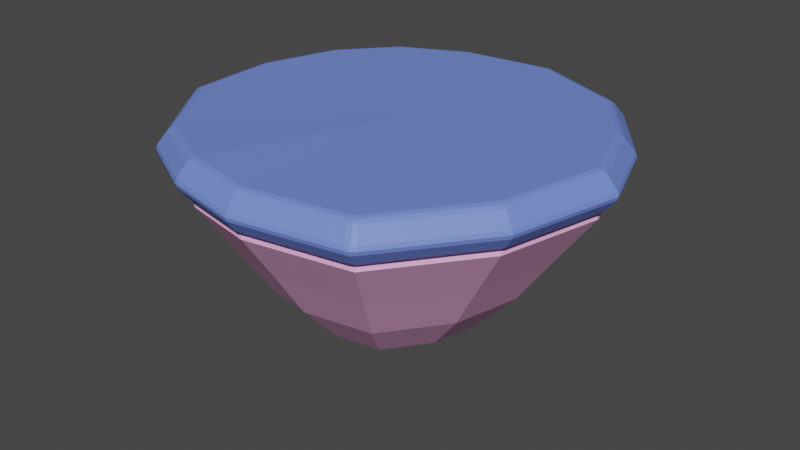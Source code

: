 # Source: island.blend  (saved by Blender 3.4.6; exported with 4.5.12 LTS)
import bpy
from mathutils import Matrix  # noqa: F401  (used for matrix-valued properties, if any)

bpy.ops.wm.read_factory_settings(use_empty=True)
scene = bpy.context.scene
scene.name = 'Scene'

# ---- collections
col_collection = bpy.data.collections.new('Collection'); scene.collection.children.link(col_collection)

# ---- materials (node trees are filled in below, after node groups)
mat_material_001 = bpy.data.materials.new('Material.001')
mat_material_001.use_transparent_shadow = False
mat_material = bpy.data.materials.new('Material')
mat_material.alpha_threshold = 0.0
mat_material.use_transparent_shadow = False
mat_material.roughness = 0.5
mat_material.line_color = (0.0, 0.0, 0.0, 1.0)

# ---- material node trees
mat_material_001.use_nodes = True; mat_material_001.node_tree.nodes.clear()
_N = mat_material_001.node_tree.nodes; _L = mat_material_001.node_tree.links
n0 = _N.new('ShaderNodeBsdfPrincipled'); n0.name = 'BSDF Principista'; n0.location = (10, 300)
n0.distribution = 'GGX'
n0.subsurface_method = 'RANDOM_WALK_SKIN'
n0.inputs[0].default_value = (0.8, 0.391, 0.667, 1.0)
n0.inputs[3].default_value = 1.45
n0.inputs[27].default_value = (0.0, 0.0, 0.0, 1.0)
n0.inputs[28].default_value = 1.0
n1 = _N.new('ShaderNodeOutputMaterial'); n1.name = 'Material'; n1.location = (300, 300)
_L.new(n0.outputs[0], n1.inputs[0])
n1.is_active_output = True
mat_material.use_nodes = True; mat_material.node_tree.nodes.clear()
_N = mat_material.node_tree.nodes; _L = mat_material.node_tree.links
n0 = _N.new('ShaderNodeOutputMaterial'); n0.name = 'Material Output'; n0.location = (300, 300)
n1 = _N.new('ShaderNodeBsdfPrincipled'); n1.name = 'Principled BSDF'; n1.location = (10, 300)
n1.distribution = 'GGX'
n1.subsurface_method = 'RANDOM_WALK_SKIN'
n1.inputs[0].default_value = (0.1663, 0.2567, 0.8, 1.0)
n1.inputs[3].default_value = 1.45
n1.inputs[27].default_value = (0.0, 0.0, 0.0, 1.0)
n1.inputs[28].default_value = 1.0
_L.new(n1.outputs[0], n0.inputs[0])
n0.is_active_output = True

# ---- world
world_world = bpy.data.worlds.new('World'); scene.world = world_world
world_world.use_nodes = True; world_world.node_tree.nodes.clear()
_N = world_world.node_tree.nodes; _L = world_world.node_tree.links
n0 = _N.new('ShaderNodeOutputWorld'); n0.name = 'World Output'; n0.location = (300, 300)
n1 = _N.new('ShaderNodeBackground'); n1.name = 'Background'; n1.location = (10, 300)
n1.inputs[0].default_value = (0.05088, 0.05088, 0.05088, 1.0)
_L.new(n1.outputs[0], n0.inputs[0])
n0.is_active_output = True
world_world.color = (0.05088, 0.05088, 0.05088)
world_world.use_sun_shadow = False
world_world.sun_shadow_jitter_overblur = 0.0

# ---- meshes
me_vert = bpy.data.meshes.new('Vert')
me_vert.from_pydata([(-1.191, -4.334, 0.02765), (0.2445, -4.591, -0.01627), (2.433, -4.211, -0.01627), (3.891, -2.29, -0.01627), (4.418, -0.1581, -0.01627), (3.882, 1.38, -0.01627), (2.844, 2.783, -0.01627), (0.8771, 3.613, -0.01627), (-1.047, 3.401, -0.01627), (-2.425, 2.72, -0.009278), (-3.382, 1.651, -0.01627), (-3.916, 0.053, -0.01627), (-3.851, -1.818, -0.01627), (-2.624, -3.555, -0.01627), (-0.7663, -2.959, -2.126), (0.1678, -3.126, -2.154), (-1.699, -2.452, -2.154), (2.541, -1.629, -2.154), (3.184, 1.058, -1.11), (3.623, -0.2013, -1.11), (3.191, -1.948, -1.11), (1.997, -3.521, -1.11), (0.2047, -3.832, -1.11), (-0.9709, -3.622, -1.074), (1.592, -2.879, -2.154), (2.535, 0.7595, -2.154), (2.884, -0.2414, -2.154), (0.5795, 2.213, -2.154), (1.859, 1.673, -2.154), (-1.569, 1.632, -2.15), (-0.6726, 2.075, -2.154), (-2.54, -0.1041, -2.154), (-2.192, 0.936, -2.154), (-1.75, -0.1932, -3.089), (-2.145, -2.984, -1.11), (-3.15, -1.561, -1.11), (-3.203, -0.02846, -1.11), (-2.766, 1.281, -1.11), (-1.982, 2.156, -1.105), (-0.853, 2.714, -1.11), (0.7229, 2.887, -1.11), (2.334, 2.208, -1.11), (-2.497, -1.322, -2.154), (-1.721, -1.035, -3.089), (1.76, 0.404, -3.089), (0.1846, -0.4297, -3.682), (-1.168, -1.817, -3.089), (-0.5234, -2.168, -3.069), (1.292, 1.036, -3.089), (0.1226, -2.283, -3.089), (0.4073, 1.409, -3.089), (-0.4586, 1.313, -3.089), (-1.51, 0.5261, -3.089), (1.108, -2.112, -3.089), (-1.079, 1.007, -3.085), (1.764, -1.248, -3.089), (2.001, -0.2882, -3.089), (-2.374, -3.256, 0.4929), (-3.485, -1.683, 0.4929), (-3.543, 0.01175, 0.4929), (-3.06, 1.459, 0.4929), (-2.193, 2.428, 0.4993), (-0.9454, 3.043, 0.4929), (0.797, 3.236, 0.4929), (2.578, 2.484, 0.4929), (3.518, 1.213, 0.4929), (4.004, -0.1794, 0.4929), (3.526, -2.11, 0.4929), (2.206, -3.85, 0.4929), (0.2241, -4.194, 0.4929), (-1.076, -3.962, 0.5327), (0.1843, -0.4921, 0.4957)], [], [(2, 1, 22, 21), (6, 7, 63, 64), (13, 0, 70, 57), (5, 6, 64, 65), (12, 13, 57, 58), (58, 57, 71), (4, 5, 65, 66), (11, 12, 58, 59), (3, 4, 66, 67), (10, 11, 59, 60), (2, 3, 67, 68), (9, 10, 60, 61), (1, 2, 68, 69), (8, 9, 61, 62), (0, 1, 69, 70), (31, 32, 52, 33), (3, 2, 21, 20), (15, 14, 47, 49), (30, 27, 50, 51), (29, 30, 51, 54), (39, 40, 27, 30), (28, 25, 44, 48), (22, 23, 14, 15), (25, 26, 56, 44), (35, 36, 31, 42), (12, 11, 36, 35), (14, 16, 46, 47), (13, 12, 35, 34), (11, 10, 37, 36), (17, 24, 53, 55), (10, 9, 38, 37), (23, 34, 16, 14), (26, 17, 55, 56), (20, 21, 24, 17), (34, 35, 42, 16), (32, 29, 54, 52), (21, 22, 15, 24), (24, 15, 49, 53), (18, 19, 26, 25), (42, 31, 33, 43), (16, 42, 43, 46), (27, 28, 48, 50), (9, 8, 39, 38), (8, 7, 40, 39), (7, 6, 41, 40), (0, 13, 34, 23), (6, 5, 18, 41), (5, 4, 19, 18), (4, 3, 20, 19), (37, 38, 29, 32), (40, 41, 28, 27), (19, 20, 17, 26), (38, 39, 30, 29), (41, 18, 25, 28), (36, 37, 32, 31), (1, 0, 23, 22), (46, 45, 47), (55, 45, 56), (54, 45, 52), (49, 45, 53), (43, 45, 46), (48, 45, 50), (51, 45, 54), (56, 45, 44), (50, 45, 51), (44, 45, 48), (52, 45, 33), (47, 45, 49), (33, 45, 43), (53, 45, 55), (60, 59, 71), (66, 65, 71), (59, 58, 71), (67, 66, 71), (68, 67, 71), (61, 60, 71), (69, 68, 71), (62, 61, 71), (70, 69, 71), (63, 62, 71), (64, 63, 71), (57, 70, 71), (65, 64, 71), (7, 8, 62, 63)])
me_vert.polygons.foreach_set('use_smooth', [0, 0, 0, 0, 0, 0, 0, 0, 0, 0, 0, 0, 0, 0, 0, 0, 0, 0, 0, 0, 0, 0, 0, 0, 0, 0, 0, 0, 0, 0, 0, 0, 0, 0, 0, 0, 0, 0, 0, 0, 0, 0, 0, 0, 0, 0, 0, 0, 0, 0, 0, 0, 0, 0, 0, 0, 1, 1, 1, 1, 1, 1, 1, 1, 1, 1, 1, 1, 1, 1, 0, 0, 0, 0, 0, 0, 0, 0, 0, 0, 0, 0, 0, 0])
me_vert.materials.append(mat_material_001)
me_vert.update()
me_vert_001 = bpy.data.meshes.new('Vert.001')
me_vert_001.from_pydata([(0.3264, -0.458, 0.6797), (0.3286, -0.4596, -0.1493), (-1.277, -4.615, 0.3855), (-1.279, -4.619, 0.2251), (-1.286, -4.641, 0.3062), (0.26, -4.894, 0.1781), (0.2599, -4.889, 0.3384), (0.2613, -4.917, 0.2588), (2.502, -4.5, 0.3384), (2.505, -4.504, 0.1781), (2.669, -4.405, 0.1785), (2.667, -4.401, 0.3378), (2.508, -4.527, 0.2588), (2.607, -4.488, 0.2588), (2.592, -4.463, 0.1707), (2.688, -4.419, 0.2588), (2.589, -4.458, 0.3458), (4.17, -2.427, 0.1785), (4.166, -2.425, 0.3379), (4.191, -2.438, 0.2588), (4.735, -0.1413, 0.1784), (4.73, -0.1413, 0.3379), (4.759, -0.1399, 0.2588), (4.16, 1.508, 0.1783), (4.156, 1.506, 0.3381), (4.181, 1.518, 0.2588), (3.047, 3.012, 0.1781), (3.044, 3.009, 0.3383), (3.063, 3.03, 0.2588), (0.9383, 3.901, 0.1779), (0.9376, 3.898, 0.3385), (0.9431, 3.924, 0.2588), (-1.124, 3.674, 0.1778), (-1.123, 3.67, 0.3387), (-1.13, 3.695, 0.2588), (-2.602, 2.945, 0.1852), (-2.599, 2.942, 0.3463), (-2.616, 2.962, 0.2664), (-3.628, 1.798, 0.1777), (-3.624, 1.796, 0.3388), (-3.647, 1.81, 0.2588), (-4.2, 0.08498, 0.1777), (-4.196, 0.08471, 0.3388), (-4.222, 0.08755, 0.2588), (-4.131, -1.921, 0.1778), (-4.126, -1.919, 0.3387), (-4.152, -1.929, 0.2588), (-2.815, -3.783, 0.1779), (-2.813, -3.78, 0.3386), (-2.83, -3.801, 0.2588), (-1.159, -4.258, 0.7227), (-1.215, -4.414, 0.6457), (-1.191, -4.343, 0.7006), (0.2494, -4.675, 0.6009), (0.2481, -4.509, 0.6797), (0.2477, -4.6, 0.6566), (2.381, -4.306, 0.601), (2.544, -4.206, 0.6015), (2.394, -4.137, 0.6797), (2.467, -4.263, 0.609), (2.443, -4.223, 0.6481), (2.474, -4.176, 0.6568), (2.388, -4.229, 0.6566), (3.969, -2.328, 0.6015), (3.822, -2.253, 0.6797), (3.902, -2.294, 0.6568), (4.507, -0.1527, 0.6014), (4.339, -0.1636, 0.6797), (4.43, -0.1573, 0.6567), (3.96, 1.416, 0.6012), (3.813, 1.344, 0.6797), (3.893, 1.384, 0.6567), (2.901, 2.848, 0.601), (2.796, 2.72, 0.6797), (2.853, 2.791, 0.6566), (0.8949, 3.695, 0.6008), (0.8683, 3.533, 0.6797), (0.8818, 3.622, 0.6566), (-1.068, 3.478, 0.6007), (-1.018, 3.325, 0.6797), (-1.047, 3.41, 0.6565), (-2.474, 2.784, 0.6077), (-2.369, 2.659, 0.6865), (-2.428, 2.728, 0.6635), (-3.451, 1.693, 0.6005), (-3.308, 1.611, 0.6797), (-3.387, 1.656, 0.6565), (-3.995, 0.06267, 0.6006), (-3.831, 0.04354, 0.6797), (-3.922, 0.05431, 0.6565), (-3.929, -1.846, 0.6006), (-3.768, -1.791, 0.6797), (-3.857, -1.821, 0.6565), (-2.678, -3.619, 0.6007), (-2.565, -3.494, 0.6797), (-2.628, -3.562, 0.6566), (-1.227, -4.45, -0.02242), (-1.172, -4.299, -0.1058), (-1.203, -4.382, -0.08093), (0.2495, -4.552, -0.1493), (0.2507, -4.714, -0.0677), (0.2491, -4.642, -0.1254), (2.565, -4.241, -0.06817), (2.402, -4.341, -0.06773), (2.417, -4.176, -0.1493), (2.488, -4.299, -0.07552), (2.466, -4.261, -0.1165), (2.411, -4.267, -0.1254), (2.497, -4.213, -0.1255), (3.86, -2.273, -0.1493), (4.003, -2.346, -0.06814), (3.939, -2.313, -0.1255), (4.382, -0.1622, -0.1493), (4.546, -0.1514, -0.06807), (4.472, -0.156, -0.1255), (3.851, 1.361, -0.1493), (3.994, 1.431, -0.06794), (3.93, 1.4, -0.1255), (2.823, 2.75, -0.1493), (2.926, 2.876, -0.06776), (2.879, 2.82, -0.1254), (0.876, 3.572, -0.1493), (0.9018, 3.73, -0.06756), (0.8893, 3.66, -0.1254), (-1.029, 3.362, -0.1493), (-1.078, 3.511, -0.06741), (-1.058, 3.445, -0.1253), (-2.394, 2.689, -0.1424), (-2.497, 2.811, -0.06012), (-2.452, 2.757, -0.1182), (-3.343, 1.63, -0.1493), (-3.482, 1.711, -0.06729), (-3.421, 1.675, -0.1253), (-3.871, 0.04699, -0.1493), (-4.031, 0.06586, -0.06732), (-3.961, 0.05768, -0.1253), (-3.807, -1.806, -0.1493), (-3.965, -1.86, -0.0674), (-3.896, -1.836, -0.1253), (-2.592, -3.527, -0.1493), (-2.702, -3.648, -0.06751), (-2.654, -3.594, -0.1253)], [], [(45, 48, 93, 90), (21, 24, 69, 66), (42, 45, 90, 87), (18, 21, 66, 63), (39, 42, 87, 84), (11, 18, 63, 57), (36, 39, 84, 81), (48, 2, 51, 93), (33, 36, 81, 78), (30, 33, 78, 75), (5, 3, 96, 100), (27, 30, 75, 72), (50, 54, 0), (24, 27, 72, 69), (94, 50, 0), (58, 64, 0), (64, 67, 0), (67, 70, 0), (70, 73, 0), (73, 76, 0), (76, 79, 0), (79, 82, 0), (82, 85, 0), (85, 88, 0), (88, 91, 0), (91, 94, 0), (97, 1, 99), (54, 58, 0), (35, 32, 125, 128), (9, 5, 100, 103), (38, 35, 128, 131), (17, 10, 102, 110), (41, 38, 131, 134), (20, 17, 110, 113), (44, 41, 134, 137), (23, 20, 113, 116), (47, 44, 137, 140), (26, 23, 116, 119), (6, 8, 56, 53), (29, 26, 119, 122), (32, 29, 122, 125), (3, 47, 140, 96), (139, 1, 97), (104, 1, 109), (109, 1, 112), (112, 1, 115), (115, 1, 118), (118, 1, 121), (121, 1, 124), (124, 1, 127), (127, 1, 130), (130, 1, 133), (133, 1, 136), (136, 1, 139), (99, 1, 104), (8, 12, 13, 16), (9, 14, 13, 12), (10, 15, 13, 14), (11, 16, 13, 15), (56, 59, 60, 62), (57, 61, 60, 59), (58, 62, 60, 61), (102, 105, 106, 108), (103, 107, 106, 105), (104, 108, 106, 107), (3, 5, 7, 4), (4, 7, 6, 2), (5, 9, 12, 7), (7, 12, 8, 6), (10, 17, 19, 15), (15, 19, 18, 11), (17, 20, 22, 19), (19, 22, 21, 18), (20, 23, 25, 22), (22, 25, 24, 21), (23, 26, 28, 25), (25, 28, 27, 24), (26, 29, 31, 28), (28, 31, 30, 27), (29, 32, 34, 31), (31, 34, 33, 30), (32, 35, 37, 34), (34, 37, 36, 33), (35, 38, 40, 37), (37, 40, 39, 36), (38, 41, 43, 40), (40, 43, 42, 39), (41, 44, 46, 43), (43, 46, 45, 42), (44, 47, 49, 46), (46, 49, 48, 45), (47, 3, 4, 49), (49, 4, 2, 48), (102, 10, 14, 105), (105, 14, 9, 103), (51, 53, 55, 52), (52, 55, 54, 50), (53, 56, 62, 55), (55, 62, 58, 54), (57, 63, 65, 61), (61, 65, 64, 58), (63, 66, 68, 65), (65, 68, 67, 64), (66, 69, 71, 68), (68, 71, 70, 67), (69, 72, 74, 71), (71, 74, 73, 70), (72, 75, 77, 74), (74, 77, 76, 73), (75, 78, 80, 77), (77, 80, 79, 76), (78, 81, 83, 80), (80, 83, 82, 79), (81, 84, 86, 83), (83, 86, 85, 82), (84, 87, 89, 86), (86, 89, 88, 85), (87, 90, 92, 89), (89, 92, 91, 88), (90, 93, 95, 92), (92, 95, 94, 91), (93, 51, 52, 95), (95, 52, 50, 94), (11, 57, 59, 16), (16, 59, 56, 8), (97, 99, 101, 98), (98, 101, 100, 96), (99, 104, 107, 101), (101, 107, 103, 100), (104, 109, 111, 108), (108, 111, 110, 102), (109, 112, 114, 111), (111, 114, 113, 110), (112, 115, 117, 114), (114, 117, 116, 113), (115, 118, 120, 117), (117, 120, 119, 116), (118, 121, 123, 120), (120, 123, 122, 119), (121, 124, 126, 123), (123, 126, 125, 122), (124, 127, 129, 126), (126, 129, 128, 125), (127, 130, 132, 129), (129, 132, 131, 128), (130, 133, 135, 132), (132, 135, 134, 131), (133, 136, 138, 135), (135, 138, 137, 134), (136, 139, 141, 138), (138, 141, 140, 137), (139, 97, 98, 141), (141, 98, 96, 140), (2, 6, 53, 51)])
me_vert_001.materials.append(mat_material)
me_vert_001.update()

# ---- objects
ob_base = bpy.data.objects.new('base', me_vert)
ob_top = bpy.data.objects.new('top', me_vert_001)

# ---- transforms, parenting, visibility, modifiers, constraints
ob_base.location = (0.0, 0.0, 0.0)
ob_top.location = (0.0, 0.0, 0.261)

# ---- collection membership
col_collection.objects.link(ob_base)
col_collection.objects.link(ob_top)

# ---- scene / render settings (as saved in the file)
scene.frame_start = 1; scene.frame_end = 250; scene.frame_set(1)
scene.render.engine = 'BLENDER_EEVEE_NEXT'
scene.cycles.sampling_pattern = 'TABULATED_SOBOL'
scene.cycles.use_light_tree = False
scene.view_settings.view_transform = 'Filmic'
bpy.context.view_layer.update()

# ---- added for rendering (the .blend has no active camera and no usable light): camera, sun
cam_auto = bpy.data.cameras.new('AutoCamera')
cam_auto.lens = 50.0
cam_auto.sensor_width = 36.0
cam_auto.clip_end = 1000.0
ob_auto_camera = bpy.data.objects.new('AutoCamera', cam_auto)
scene.collection.objects.link(ob_auto_camera)
ob_auto_camera.location = (12.7022, -15.417, 8.59793)
ob_auto_camera.rotation_euler = (1.09748, -7.21219e-08, 0.694738)
scene.camera = ob_auto_camera
light_auto_sun = bpy.data.lights.new('AutoSun', 'SUN')
light_auto_sun.energy = 3.0
light_auto_sun.angle = 0.0523599
ob_auto_sun = bpy.data.objects.new('AutoSun', light_auto_sun)
scene.collection.objects.link(ob_auto_sun)
ob_auto_sun.rotation_euler = (0.872665, 0.174533, 0.523599)
bpy.context.view_layer.update()

